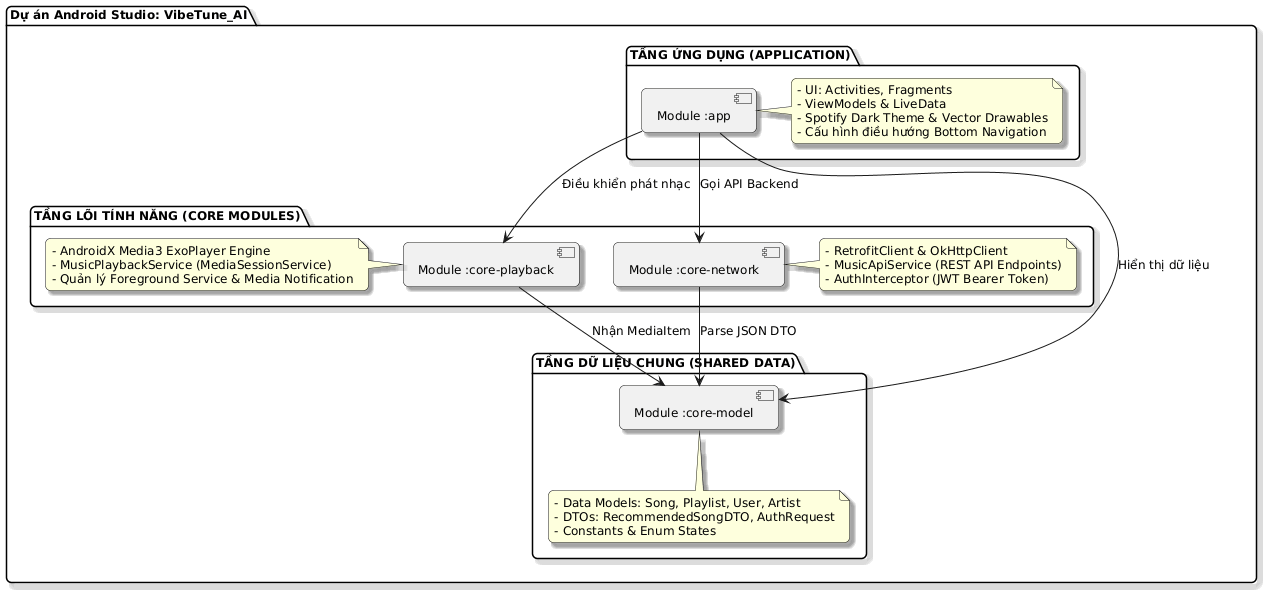

The diagram above was rendered by PlantUML. Its source (embedded in the PNG):
@startuml
skinparam roundcorner 10
skinparam defaultFontName Arial
skinparam defaultFontSize 12
skinparam shadowing true

package "Dự án Android Studio: VibeTune_AI" {
    
    package "TẦNG ỨNG DỤNG (APPLICATION)" {
        [Module :app] as AppMod
        note right of AppMod
          - UI: Activities, Fragments
          - ViewModels & LiveData
          - Spotify Dark Theme & Vector Drawables
          - Cấu hình điều hướng Bottom Navigation
        end note
    }

    package "TẦNG LÕI TÍNH NĂNG (CORE MODULES)" {
        [Module :core-playback] as PlaybackMod
        note left of PlaybackMod
          - AndroidX Media3 ExoPlayer Engine
          - MusicPlaybackService (MediaSessionService)
          - Quản lý Foreground Service & Media Notification
        end note

        [Module :core-network] as NetworkMod
        note right of NetworkMod
          - RetrofitClient & OkHttpClient
          - MusicApiService (REST API Endpoints)
          - AuthInterceptor (JWT Bearer Token)
        end note
    }

    package "TẦNG DỮ LIỆU CHUNG (SHARED DATA)" {
        [Module :core-model] as ModelMod
        note bottom of ModelMod
          - Data Models: Song, Playlist, User, Artist
          - DTOs: RecommendedSongDTO, AuthRequest
          - Constants & Enum States
        end note
    }

    AppMod --> PlaybackMod : Điều khiển phát nhạc
    AppMod --> NetworkMod : Gọi API Backend
    AppMod --> ModelMod : Hiển thị dữ liệu

    PlaybackMod --> ModelMod : Nhận MediaItem
    NetworkMod --> ModelMod : Parse JSON DTO
}
@enduml